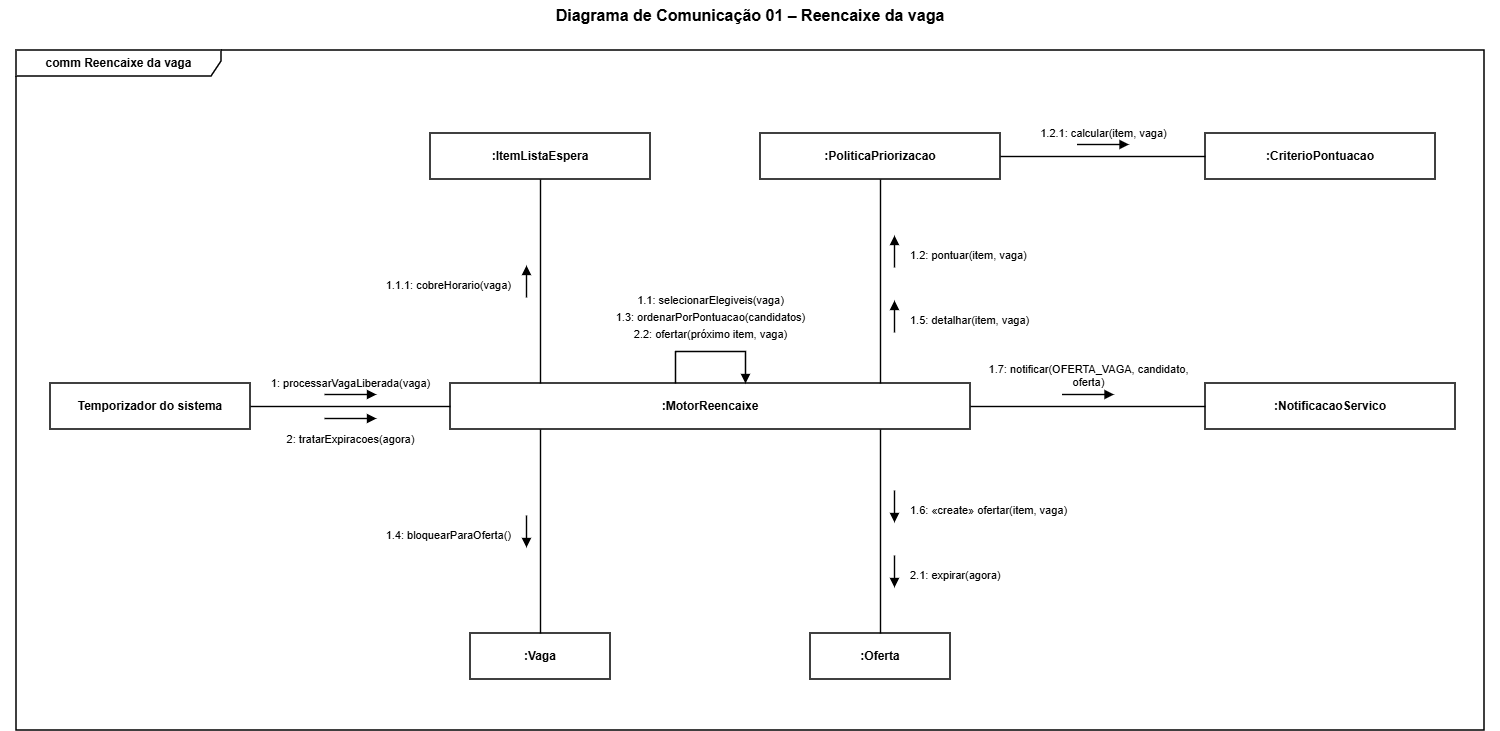

The diagram above was exported from draw.io. Its source (the exported page's mxGraphModel, read from the mxfile embedded in the PNG):
<mxGraphModel dx="1190" dy="781" grid="1" gridSize="10" guides="1" tooltips="1" connect="1" arrows="1" fold="1" page="1" pageScale="1" pageWidth="827" pageHeight="1169" math="0" shadow="0">
  <root>
    <mxCell id="0" />
    <mxCell id="1" parent="0" />
    <mxCell id="c3" parent="1" style="shape=umlFrame;whiteSpace=wrap;html=1;width=205;height=26;fontStyle=1;fontSize=12;fillColor=none;strokeWidth=1.5;" value="comm Reencaixe da vaga" vertex="1">
      <mxGeometry height="680" width="1468" x="16" y="64" as="geometry" />
    </mxCell>
    <mxCell id="c2" parent="1" style="text;html=1;fillColor=none;align=center;verticalAlign=middle;whiteSpace=wrap;fontSize=16;fontStyle=1;" value="Diagrama de Comunicação 01 – Reencaixe da vaga" vertex="1">
      <mxGeometry height="30" width="1500" y="14" as="geometry" />
    </mxCell>
    <mxCell id="c6" parent="1" style="rounded=0;html=1;whiteSpace=wrap;fillColor=none;strokeWidth=1.5;fontSize=12;fontStyle=1;" value="Temporizador do sistema" vertex="1">
      <mxGeometry height="46" width="200" x="50" y="397" as="geometry" />
    </mxCell>
    <mxCell id="c4" parent="1" style="rounded=0;html=1;whiteSpace=wrap;fillColor=none;strokeWidth=1.5;fontSize=12;fontStyle=1;" value=":MotorReencaixe" vertex="1">
      <mxGeometry height="46" width="520" x="450" y="397" as="geometry" />
    </mxCell>
    <mxCell id="c8" parent="1" style="rounded=0;html=1;whiteSpace=wrap;fillColor=none;strokeWidth=1.5;fontSize=12;fontStyle=1;" value=":ItemListaEspera" vertex="1">
      <mxGeometry height="46" width="220" x="430" y="147" as="geometry" />
    </mxCell>
    <mxCell id="c10" parent="1" style="rounded=0;html=1;whiteSpace=wrap;fillColor=none;strokeWidth=1.5;fontSize=12;fontStyle=1;" value=":PoliticaPriorizacao" vertex="1">
      <mxGeometry height="46" width="240" x="760" y="147" as="geometry" />
    </mxCell>
    <mxCell id="c12" parent="1" style="rounded=0;html=1;whiteSpace=wrap;fillColor=none;strokeWidth=1.5;fontSize=12;fontStyle=1;" value=":CriterioPontuacao" vertex="1">
      <mxGeometry height="46" width="230" x="1205" y="147" as="geometry" />
    </mxCell>
    <mxCell id="c14" parent="1" style="rounded=0;html=1;whiteSpace=wrap;fillColor=none;strokeWidth=1.5;fontSize=12;fontStyle=1;" value=":Vaga" vertex="1">
      <mxGeometry height="46" width="140" x="470" y="647" as="geometry" />
    </mxCell>
    <mxCell id="c16" parent="1" style="rounded=0;html=1;whiteSpace=wrap;fillColor=none;strokeWidth=1.5;fontSize=12;fontStyle=1;" value=":Oferta" vertex="1">
      <mxGeometry height="46" width="140" x="810" y="647" as="geometry" />
    </mxCell>
    <mxCell id="c18" parent="1" style="rounded=0;html=1;whiteSpace=wrap;fillColor=none;strokeWidth=1.5;fontSize=12;fontStyle=1;" value=":NotificacaoServico" vertex="1">
      <mxGeometry height="46" width="250" x="1205" y="397" as="geometry" />
    </mxCell>
    <mxCell id="c20" edge="1" parent="1" style="html=1;rounded=0;endArrow=none;startArrow=none;strokeWidth=1.4;fillColor=none;">
      <mxGeometry relative="1" as="geometry">
        <mxPoint x="250" y="420" as="sourcePoint" />
        <mxPoint x="450" y="420" as="targetPoint" />
      </mxGeometry>
    </mxCell>
    <mxCell id="c22" edge="1" parent="1" style="html=1;rounded=0;endArrow=none;startArrow=none;strokeWidth=1.4;fillColor=none;">
      <mxGeometry relative="1" as="geometry">
        <mxPoint x="540" y="193" as="sourcePoint" />
        <mxPoint x="540" y="397" as="targetPoint" />
      </mxGeometry>
    </mxCell>
    <mxCell id="c24" edge="1" parent="1" style="html=1;rounded=0;endArrow=none;startArrow=none;strokeWidth=1.4;fillColor=none;">
      <mxGeometry relative="1" as="geometry">
        <mxPoint x="880" y="193" as="sourcePoint" />
        <mxPoint x="880" y="397" as="targetPoint" />
      </mxGeometry>
    </mxCell>
    <mxCell id="c26" edge="1" parent="1" style="html=1;rounded=0;endArrow=none;startArrow=none;strokeWidth=1.4;fillColor=none;">
      <mxGeometry relative="1" as="geometry">
        <mxPoint x="1000" y="170" as="sourcePoint" />
        <mxPoint x="1205" y="170" as="targetPoint" />
      </mxGeometry>
    </mxCell>
    <mxCell id="c28" edge="1" parent="1" style="html=1;rounded=0;endArrow=none;startArrow=none;strokeWidth=1.4;fillColor=none;">
      <mxGeometry relative="1" as="geometry">
        <mxPoint x="540" y="443" as="sourcePoint" />
        <mxPoint x="540" y="647" as="targetPoint" />
      </mxGeometry>
    </mxCell>
    <mxCell id="c30" edge="1" parent="1" style="html=1;rounded=0;endArrow=none;startArrow=none;strokeWidth=1.4;fillColor=none;">
      <mxGeometry relative="1" as="geometry">
        <mxPoint x="880" y="443" as="sourcePoint" />
        <mxPoint x="880" y="647" as="targetPoint" />
      </mxGeometry>
    </mxCell>
    <mxCell id="c32" edge="1" parent="1" style="html=1;rounded=0;endArrow=none;startArrow=none;strokeWidth=1.4;fillColor=none;">
      <mxGeometry relative="1" as="geometry">
        <mxPoint x="970" y="420" as="sourcePoint" />
        <mxPoint x="1205" y="420" as="targetPoint" />
      </mxGeometry>
    </mxCell>
    <mxCell id="c34" edge="1" parent="1" style="html=1;rounded=0;endArrow=block;endFill=1;strokeWidth=1.4;fillColor=none;">
      <mxGeometry relative="1" as="geometry">
        <mxPoint x="324" y="408" as="sourcePoint" />
        <mxPoint x="376" y="408" as="targetPoint" />
      </mxGeometry>
    </mxCell>
    <mxCell id="c36" parent="1" style="text;html=1;fillColor=none;align=center;fontSize=11;" value="1: processarVagaLiberada(vaga)" vertex="1">
      <mxGeometry height="16" width="188" x="256" y="384" as="geometry" />
    </mxCell>
    <mxCell id="c37" edge="1" parent="1" style="html=1;rounded=0;endArrow=block;endFill=1;strokeWidth=1.4;fillColor=none;">
      <mxGeometry relative="1" as="geometry">
        <mxPoint x="324" y="432" as="sourcePoint" />
        <mxPoint x="376" y="432" as="targetPoint" />
      </mxGeometry>
    </mxCell>
    <mxCell id="c39" parent="1" style="text;html=1;fillColor=none;align=center;fontSize=11;" value="2: tratarExpiracoes(agora)" vertex="1">
      <mxGeometry height="16" width="188" x="256" y="440" as="geometry" />
    </mxCell>
    <mxCell id="c40" edge="1" parent="1" style="html=1;rounded=0;endArrow=block;endFill=1;strokeWidth=1.4;fillColor=none;">
      <mxGeometry relative="1" as="geometry">
        <mxPoint x="526" y="311" as="sourcePoint" />
        <mxPoint x="526" y="279" as="targetPoint" />
      </mxGeometry>
    </mxCell>
    <mxCell id="c42" parent="1" style="text;html=1;fillColor=none;align=right;fontSize=11;" value="1.1.1: cobreHorario(vaga)" vertex="1">
      <mxGeometry height="18" width="200" x="312" y="286" as="geometry" />
    </mxCell>
    <mxCell id="c43" edge="1" parent="1" style="html=1;rounded=0;endArrow=block;endFill=1;strokeWidth=1.4;fillColor=none;">
      <mxGeometry relative="1" as="geometry">
        <mxPoint x="894" y="281" as="sourcePoint" />
        <mxPoint x="894" y="249" as="targetPoint" />
      </mxGeometry>
    </mxCell>
    <mxCell id="c45" parent="1" style="text;html=1;fillColor=none;align=left;fontSize=11;" value="1.2: pontuar(item, vaga)" vertex="1">
      <mxGeometry height="18" width="250" x="908" y="256" as="geometry" />
    </mxCell>
    <mxCell id="c46" edge="1" parent="1" style="html=1;rounded=0;endArrow=block;endFill=1;strokeWidth=1.4;fillColor=none;">
      <mxGeometry relative="1" as="geometry">
        <mxPoint x="894" y="346" as="sourcePoint" />
        <mxPoint x="894" y="314" as="targetPoint" />
      </mxGeometry>
    </mxCell>
    <mxCell id="c48" parent="1" style="text;html=1;fillColor=none;align=left;fontSize=11;" value="1.5: detalhar(item, vaga)" vertex="1">
      <mxGeometry height="18" width="250" x="908" y="321" as="geometry" />
    </mxCell>
    <mxCell id="c49" edge="1" parent="1" style="html=1;rounded=0;endArrow=block;endFill=1;strokeWidth=1.4;fillColor=none;">
      <mxGeometry relative="1" as="geometry">
        <mxPoint x="1076.5" y="158" as="sourcePoint" />
        <mxPoint x="1128.5" y="158" as="targetPoint" />
      </mxGeometry>
    </mxCell>
    <mxCell id="c51" parent="1" style="text;html=1;fillColor=none;align=center;fontSize=11;" value="1.2.1: calcular(item, vaga)" vertex="1">
      <mxGeometry height="16" width="193" x="1006" y="134" as="geometry" />
    </mxCell>
    <mxCell id="c52" edge="1" parent="1" style="html=1;rounded=0;endArrow=block;endFill=1;strokeWidth=1.4;fillColor=none;">
      <mxGeometry relative="1" as="geometry">
        <mxPoint x="526" y="529" as="sourcePoint" />
        <mxPoint x="526" y="561" as="targetPoint" />
      </mxGeometry>
    </mxCell>
    <mxCell id="c54" parent="1" style="text;html=1;fillColor=none;align=right;fontSize=11;" value="1.4: bloquearParaOferta()" vertex="1">
      <mxGeometry height="18" width="200" x="312" y="536" as="geometry" />
    </mxCell>
    <mxCell id="c55" edge="1" parent="1" style="html=1;rounded=0;endArrow=block;endFill=1;strokeWidth=1.4;fillColor=none;">
      <mxGeometry relative="1" as="geometry">
        <mxPoint x="894" y="504" as="sourcePoint" />
        <mxPoint x="894" y="536" as="targetPoint" />
      </mxGeometry>
    </mxCell>
    <mxCell id="c57" parent="1" style="text;html=1;fillColor=none;align=left;fontSize=11;" value="1.6: «create» ofertar(item, vaga)" vertex="1">
      <mxGeometry height="18" width="250" x="908" y="511" as="geometry" />
    </mxCell>
    <mxCell id="c58" edge="1" parent="1" style="html=1;rounded=0;endArrow=block;endFill=1;strokeWidth=1.4;fillColor=none;">
      <mxGeometry relative="1" as="geometry">
        <mxPoint x="894" y="569" as="sourcePoint" />
        <mxPoint x="894" y="601" as="targetPoint" />
      </mxGeometry>
    </mxCell>
    <mxCell id="c60" parent="1" style="text;html=1;fillColor=none;align=left;fontSize=11;" value="2.1: expirar(agora)" vertex="1">
      <mxGeometry height="18" width="250" x="908" y="576" as="geometry" />
    </mxCell>
    <mxCell id="c61" edge="1" parent="1" style="html=1;rounded=0;endArrow=block;endFill=1;strokeWidth=1.4;fillColor=none;">
      <mxGeometry relative="1" as="geometry">
        <mxPoint x="1061.5" y="408" as="sourcePoint" />
        <mxPoint x="1113.5" y="408" as="targetPoint" />
      </mxGeometry>
    </mxCell>
    <mxCell id="c63" parent="1" style="text;html=1;fillColor=none;align=center;fontSize=11;" value="1.7: notificar(OFERTA_VAGA, candidato,&lt;br&gt;oferta)" vertex="1">
      <mxGeometry height="30" width="223" x="976" y="370" as="geometry" />
    </mxCell>
    <mxCell id="c64" edge="1" parent="1" style="html=1;rounded=0;endArrow=block;endFill=1;strokeWidth=1.4;fillColor=none;">
      <mxGeometry relative="1" as="geometry">
        <Array as="points">
          <mxPoint x="675" y="365" />
          <mxPoint x="745" y="365" />
        </Array>
        <mxPoint x="675" y="397" as="sourcePoint" />
        <mxPoint x="745" y="397" as="targetPoint" />
      </mxGeometry>
    </mxCell>
    <mxCell id="c66" parent="1" style="text;html=1;fillColor=none;align=center;fontSize=11;" value="1.1: selecionarElegiveis(vaga)" vertex="1">
      <mxGeometry height="16" width="270" x="575" y="301" as="geometry" />
    </mxCell>
    <mxCell id="c67" parent="1" style="text;html=1;fillColor=none;align=center;fontSize=11;" value="1.3: ordenarPorPontuacao(candidatos)" vertex="1">
      <mxGeometry height="16" width="270" x="575" y="318" as="geometry" />
    </mxCell>
    <mxCell id="c68" parent="1" style="text;html=1;fillColor=none;align=center;fontSize=11;" value="2.2: ofertar(próximo item, vaga)" vertex="1">
      <mxGeometry height="16" width="270" x="575" y="335" as="geometry" />
    </mxCell>
  </root>
</mxGraphModel>